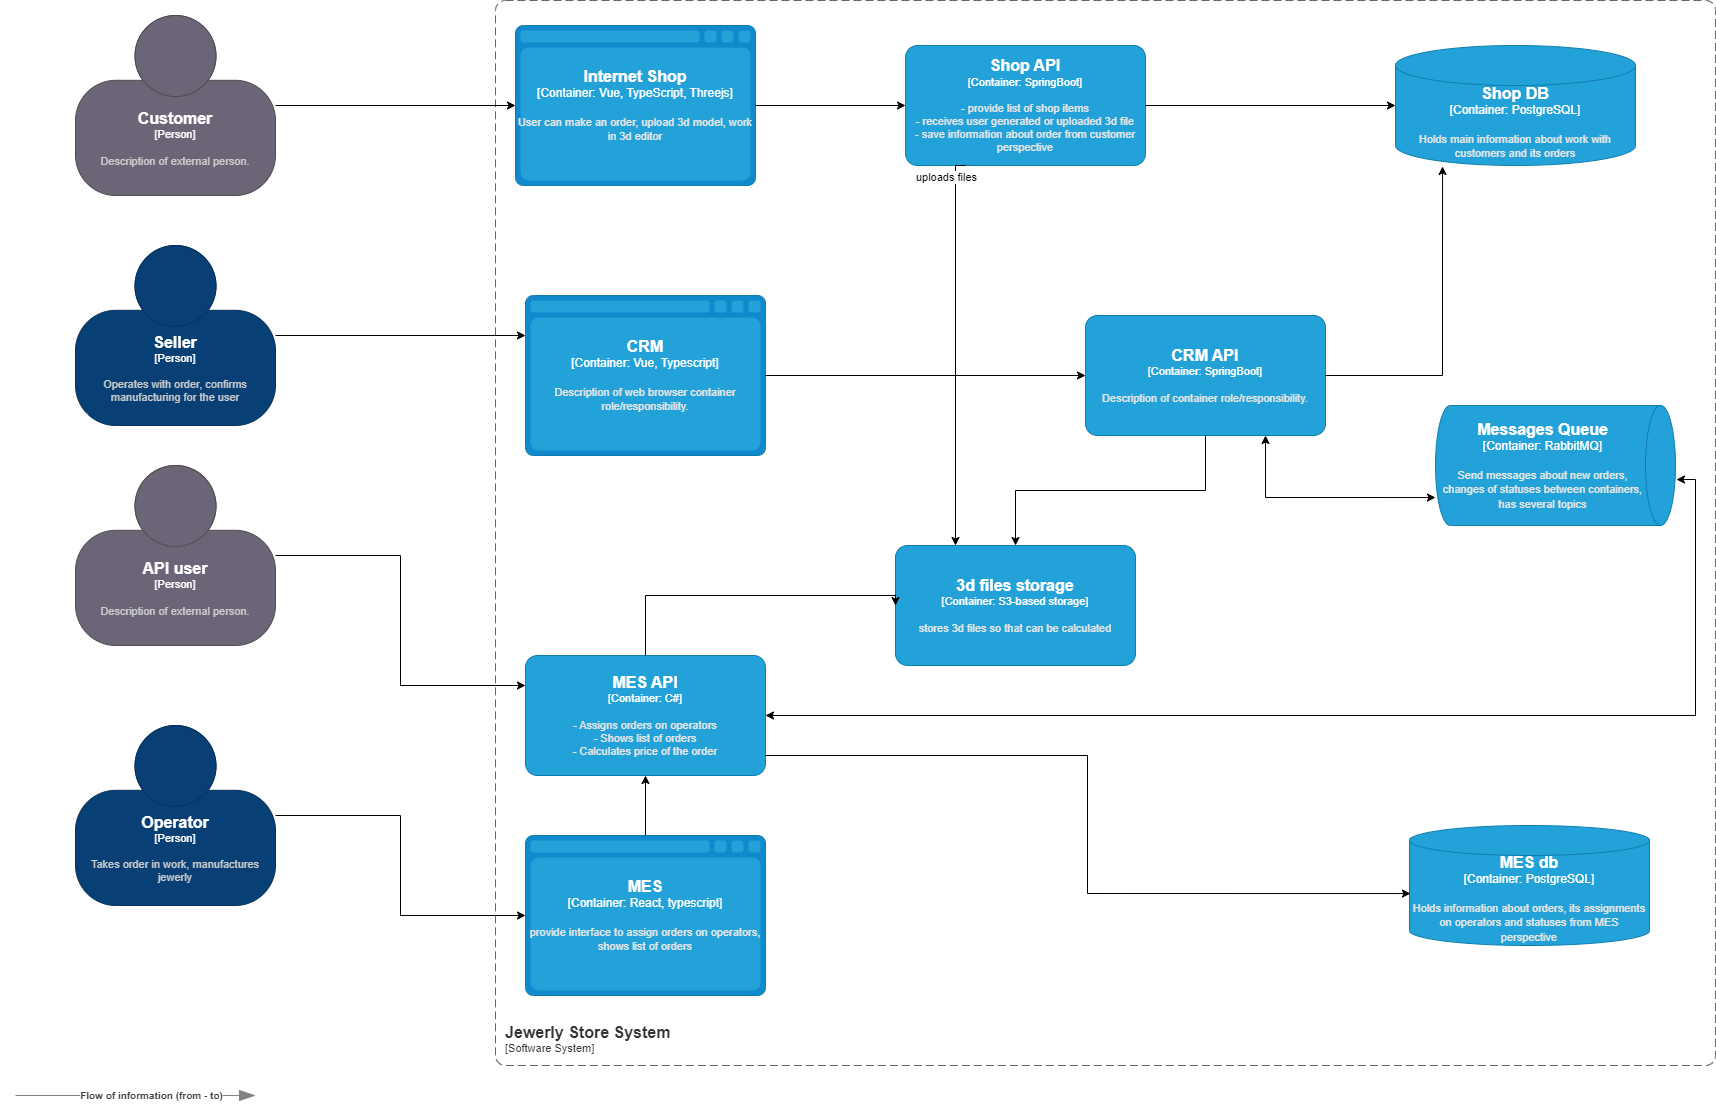

The diagram above was exported from draw.io. Its source (the exported page's mxGraphModel, read from the mxfile embedded in the PNG):
<mxGraphModel dx="780" dy="504" grid="1" gridSize="10" guides="1" tooltips="1" connect="1" arrows="1" fold="1" page="1" pageScale="1" pageWidth="827" pageHeight="1169" math="0" shadow="0">
  <root>
    <mxCell id="0" />
    <mxCell id="1" parent="0" />
    <object placeholders="1" c4Name="MES API" c4Type="Container" c4Technology="C#" c4Description="- Assigns orders on operators&#10;- Shows list of orders&#10;- Calculates price of the order" label="&lt;font style=&quot;font-size: 16px&quot;&gt;&lt;b&gt;%c4Name%&lt;/b&gt;&lt;/font&gt;&lt;div&gt;[%c4Type%: %c4Technology%]&lt;/div&gt;&lt;br&gt;&lt;div&gt;&lt;font style=&quot;font-size: 11px&quot;&gt;&lt;font color=&quot;#E6E6E6&quot;&gt;%c4Description%&lt;/font&gt;&lt;/div&gt;" id="6bDfexBDMjg7O7AECw8N-1">
      <mxCell style="rounded=1;whiteSpace=wrap;html=1;fontSize=11;labelBackgroundColor=none;fillColor=#23A2D9;fontColor=#ffffff;align=center;arcSize=10;strokeColor=#0E7DAD;metaEdit=1;resizable=0;points=[[0.25,0,0],[0.5,0,0],[0.75,0,0],[1,0.25,0],[1,0.5,0],[1,0.75,0],[0.75,1,0],[0.5,1,0],[0.25,1,0],[0,0.75,0],[0,0.5,0],[0,0.25,0]];" parent="1" vertex="1">
        <mxGeometry x="530" y="890" width="240" height="120" as="geometry" />
      </mxCell>
    </object>
    <object placeholders="1" c4Name="Messages Queue" c4Type="Container" c4Technology="RabbitMQ" c4Description="Send messages about new orders, changes of statuses between containers, has several topics" label="&lt;font style=&quot;font-size: 16px&quot;&gt;&lt;b&gt;%c4Name%&lt;/b&gt;&lt;/font&gt;&lt;div&gt;[%c4Type%:&amp;nbsp;%c4Technology%]&lt;/div&gt;&lt;br&gt;&lt;div&gt;&lt;font style=&quot;font-size: 11px&quot;&gt;&lt;font color=&quot;#E6E6E6&quot;&gt;%c4Description%&lt;/font&gt;&lt;/div&gt;" id="6bDfexBDMjg7O7AECw8N-2">
      <mxCell style="shape=cylinder3;size=15;direction=south;whiteSpace=wrap;html=1;boundedLbl=1;rounded=0;labelBackgroundColor=none;fillColor=#23A2D9;fontSize=12;fontColor=#ffffff;align=center;strokeColor=#0E7DAD;metaEdit=1;points=[[0.5,0,0],[1,0.25,0],[1,0.5,0],[1,0.75,0],[0.5,1,0],[0,0.75,0],[0,0.5,0],[0,0.25,0]];resizable=0;" parent="1" vertex="1">
        <mxGeometry x="1440" y="640" width="240" height="120" as="geometry" />
      </mxCell>
    </object>
    <object placeholders="1" c4Name="Internet Shop" c4Type="Container" c4Technology="Vue, TypeScript, Threejs" c4Description="User can make an order, upload 3d model, work in 3d editor" label="&lt;font style=&quot;font-size: 16px&quot;&gt;&lt;b&gt;%c4Name%&lt;/b&gt;&lt;/font&gt;&lt;div&gt;[%c4Type%:&amp;nbsp;%c4Technology%]&lt;/div&gt;&lt;br&gt;&lt;div&gt;&lt;font style=&quot;font-size: 11px&quot;&gt;&lt;font color=&quot;#E6E6E6&quot;&gt;%c4Description%&lt;/font&gt;&lt;/div&gt;" id="6bDfexBDMjg7O7AECw8N-3">
      <mxCell style="shape=mxgraph.c4.webBrowserContainer2;whiteSpace=wrap;html=1;boundedLbl=1;rounded=0;labelBackgroundColor=none;strokeColor=#118ACD;fillColor=#23A2D9;strokeColor=#118ACD;strokeColor2=#0E7DAD;fontSize=12;fontColor=#ffffff;align=center;metaEdit=1;points=[[0.5,0,0],[1,0.25,0],[1,0.5,0],[1,0.75,0],[0.5,1,0],[0,0.75,0],[0,0.5,0],[0,0.25,0]];resizable=0;" parent="1" vertex="1">
        <mxGeometry x="520" y="260" width="240" height="160" as="geometry" />
      </mxCell>
    </object>
    <object placeholders="1" c4Name="MES" c4Type="Container" c4Technology="React, typescript" c4Description="provide interface to assign orders on operators, shows list of orders" label="&lt;font style=&quot;font-size: 16px&quot;&gt;&lt;b&gt;%c4Name%&lt;/b&gt;&lt;/font&gt;&lt;div&gt;[%c4Type%:&amp;nbsp;%c4Technology%]&lt;/div&gt;&lt;br&gt;&lt;div&gt;&lt;font style=&quot;font-size: 11px&quot;&gt;&lt;font color=&quot;#E6E6E6&quot;&gt;%c4Description%&lt;/font&gt;&lt;/div&gt;" id="6bDfexBDMjg7O7AECw8N-4">
      <mxCell style="shape=mxgraph.c4.webBrowserContainer2;whiteSpace=wrap;html=1;boundedLbl=1;rounded=0;labelBackgroundColor=none;strokeColor=#118ACD;fillColor=#23A2D9;strokeColor=#118ACD;strokeColor2=#0E7DAD;fontSize=12;fontColor=#ffffff;align=center;metaEdit=1;points=[[0.5,0,0],[1,0.25,0],[1,0.5,0],[1,0.75,0],[0.5,1,0],[0,0.75,0],[0,0.5,0],[0,0.25,0]];resizable=0;" parent="1" vertex="1">
        <mxGeometry x="530" y="1070" width="240" height="160" as="geometry" />
      </mxCell>
    </object>
    <mxCell id="6bDfexBDMjg7O7AECw8N-20" style="edgeStyle=orthogonalEdgeStyle;rounded=0;orthogonalLoop=1;jettySize=auto;html=1;" parent="1" source="6bDfexBDMjg7O7AECw8N-5" target="6bDfexBDMjg7O7AECw8N-4" edge="1">
      <mxGeometry relative="1" as="geometry" />
    </mxCell>
    <object placeholders="1" c4Name="Operator" c4Type="Person" c4Description="Takes order in work, manufactures jewerly " label="&lt;font style=&quot;font-size: 16px&quot;&gt;&lt;b&gt;%c4Name%&lt;/b&gt;&lt;/font&gt;&lt;div&gt;[%c4Type%]&lt;/div&gt;&lt;br&gt;&lt;div&gt;&lt;font style=&quot;font-size: 11px&quot;&gt;&lt;font color=&quot;#cccccc&quot;&gt;%c4Description%&lt;/font&gt;&lt;/div&gt;" id="6bDfexBDMjg7O7AECw8N-5">
      <mxCell style="html=1;fontSize=11;dashed=0;whiteSpace=wrap;fillColor=#083F75;strokeColor=#06315C;fontColor=#ffffff;shape=mxgraph.c4.person2;align=center;metaEdit=1;points=[[0.5,0,0],[1,0.5,0],[1,0.75,0],[0.75,1,0],[0.5,1,0],[0.25,1,0],[0,0.75,0],[0,0.5,0]];resizable=0;" parent="1" vertex="1">
        <mxGeometry x="80" y="960" width="200" height="180" as="geometry" />
      </mxCell>
    </object>
    <object placeholders="1" c4Name="Customer" c4Type="Person" c4Description="Description of external person." label="&lt;font style=&quot;font-size: 16px&quot;&gt;&lt;b&gt;%c4Name%&lt;/b&gt;&lt;/font&gt;&lt;div&gt;[%c4Type%]&lt;/div&gt;&lt;br&gt;&lt;div&gt;&lt;font style=&quot;font-size: 11px&quot;&gt;&lt;font color=&quot;#cccccc&quot;&gt;%c4Description%&lt;/font&gt;&lt;/div&gt;" id="6bDfexBDMjg7O7AECw8N-6">
      <mxCell style="html=1;fontSize=11;dashed=0;whiteSpace=wrap;fillColor=#6C6477;strokeColor=#4D4D4D;fontColor=#ffffff;shape=mxgraph.c4.person2;align=center;metaEdit=1;points=[[0.5,0,0],[1,0.5,0],[1,0.75,0],[0.75,1,0],[0.5,1,0],[0.25,1,0],[0,0.75,0],[0,0.5,0]];resizable=0;" parent="1" vertex="1">
        <mxGeometry x="80" y="250" width="200" height="180" as="geometry" />
      </mxCell>
    </object>
    <object placeholders="1" c4Name="API user" c4Type="Person" c4Description="Description of external person." label="&lt;font style=&quot;font-size: 16px&quot;&gt;&lt;b&gt;%c4Name%&lt;/b&gt;&lt;/font&gt;&lt;div&gt;[%c4Type%]&lt;/div&gt;&lt;br&gt;&lt;div&gt;&lt;font style=&quot;font-size: 11px&quot;&gt;&lt;font color=&quot;#cccccc&quot;&gt;%c4Description%&lt;/font&gt;&lt;/div&gt;" id="6bDfexBDMjg7O7AECw8N-7">
      <mxCell style="html=1;fontSize=11;dashed=0;whiteSpace=wrap;fillColor=#6C6477;strokeColor=#4D4D4D;fontColor=#ffffff;shape=mxgraph.c4.person2;align=center;metaEdit=1;points=[[0.5,0,0],[1,0.5,0],[1,0.75,0],[0.75,1,0],[0.5,1,0],[0.25,1,0],[0,0.75,0],[0,0.5,0]];resizable=0;" parent="1" vertex="1">
        <mxGeometry x="80" y="700" width="200" height="180" as="geometry" />
      </mxCell>
    </object>
    <object placeholders="1" c4Name="Shop API" c4Type="Container" c4Technology="SpringBoot" c4Description="- provide list of shop items&#10;- receives user generated or uploaded 3d file&#10;- save information about order from customer perspective&#10;" label="&lt;font style=&quot;font-size: 16px&quot;&gt;&lt;b&gt;%c4Name%&lt;/b&gt;&lt;/font&gt;&lt;div&gt;[%c4Type%: %c4Technology%]&lt;/div&gt;&lt;br&gt;&lt;div&gt;&lt;font style=&quot;font-size: 11px&quot;&gt;&lt;font color=&quot;#E6E6E6&quot;&gt;%c4Description%&lt;/font&gt;&lt;/div&gt;" id="6bDfexBDMjg7O7AECw8N-8">
      <mxCell style="rounded=1;whiteSpace=wrap;html=1;fontSize=11;labelBackgroundColor=none;fillColor=#23A2D9;fontColor=#ffffff;align=center;arcSize=10;strokeColor=#0E7DAD;metaEdit=1;resizable=0;points=[[0.25,0,0],[0.5,0,0],[0.75,0,0],[1,0.25,0],[1,0.5,0],[1,0.75,0],[0.75,1,0],[0.5,1,0],[0.25,1,0],[0,0.75,0],[0,0.5,0],[0,0.25,0]];" parent="1" vertex="1">
        <mxGeometry x="910" y="280" width="240" height="120" as="geometry" />
      </mxCell>
    </object>
    <object placeholders="1" c4Name="CRM" c4Type="Container" c4Technology="Vue, Typescript" c4Description="Description of web browser container role/responsibility." label="&lt;font style=&quot;font-size: 16px&quot;&gt;&lt;b&gt;%c4Name%&lt;/b&gt;&lt;/font&gt;&lt;div&gt;[%c4Type%:&amp;nbsp;%c4Technology%]&lt;/div&gt;&lt;br&gt;&lt;div&gt;&lt;font style=&quot;font-size: 11px&quot;&gt;&lt;font color=&quot;#E6E6E6&quot;&gt;%c4Description%&lt;/font&gt;&lt;/div&gt;" id="6bDfexBDMjg7O7AECw8N-9">
      <mxCell style="shape=mxgraph.c4.webBrowserContainer2;whiteSpace=wrap;html=1;boundedLbl=1;rounded=0;labelBackgroundColor=none;strokeColor=#118ACD;fillColor=#23A2D9;strokeColor=#118ACD;strokeColor2=#0E7DAD;fontSize=12;fontColor=#ffffff;align=center;metaEdit=1;points=[[0.5,0,0],[1,0.25,0],[1,0.5,0],[1,0.75,0],[0.5,1,0],[0,0.75,0],[0,0.5,0],[0,0.25,0]];resizable=0;" parent="1" vertex="1">
        <mxGeometry x="530" y="530" width="240" height="160" as="geometry" />
      </mxCell>
    </object>
    <object placeholders="1" c4Name="CRM API" c4Type="Container" c4Technology="SpringBoot" c4Description="Description of container role/responsibility." label="&lt;font style=&quot;font-size: 16px&quot;&gt;&lt;b&gt;%c4Name%&lt;/b&gt;&lt;/font&gt;&lt;div&gt;[%c4Type%: %c4Technology%]&lt;/div&gt;&lt;br&gt;&lt;div&gt;&lt;font style=&quot;font-size: 11px&quot;&gt;&lt;font color=&quot;#E6E6E6&quot;&gt;%c4Description%&lt;/font&gt;&lt;/div&gt;" id="6bDfexBDMjg7O7AECw8N-10">
      <mxCell style="rounded=1;whiteSpace=wrap;html=1;fontSize=11;labelBackgroundColor=none;fillColor=#23A2D9;fontColor=#ffffff;align=center;arcSize=10;strokeColor=#0E7DAD;metaEdit=1;resizable=0;points=[[0.25,0,0],[0.5,0,0],[0.75,0,0],[1,0.25,0],[1,0.5,0],[1,0.75,0],[0.75,1,0],[0.5,1,0],[0.25,1,0],[0,0.75,0],[0,0.5,0],[0,0.25,0]];" parent="1" vertex="1">
        <mxGeometry x="1090" y="550" width="240" height="120" as="geometry" />
      </mxCell>
    </object>
    <object placeholders="1" c4Name="Shop DB" c4Type="Container" c4Technology="PostgreSQL" c4Description="Holds main information about work with customers and its orders&#10;" label="&lt;font style=&quot;font-size: 16px&quot;&gt;&lt;b&gt;%c4Name%&lt;/b&gt;&lt;/font&gt;&lt;div&gt;[%c4Type%:&amp;nbsp;%c4Technology%]&lt;/div&gt;&lt;br&gt;&lt;div&gt;&lt;font style=&quot;font-size: 11px&quot;&gt;&lt;font color=&quot;#E6E6E6&quot;&gt;%c4Description%&lt;/font&gt;&lt;/div&gt;" id="6bDfexBDMjg7O7AECw8N-11">
      <mxCell style="shape=cylinder3;size=20;whiteSpace=wrap;html=1;boundedLbl=1;rounded=0;labelBackgroundColor=none;fillColor=#23A2D9;fontSize=12;fontColor=#ffffff;align=center;strokeColor=#0E7DAD;metaEdit=1;points=[[0.5,0,0],[1,0.25,0],[1,0.5,0],[1,0.75,0],[0.5,1,0],[0,0.75,0],[0,0.5,0],[0,0.25,0]];resizable=0;" parent="1" vertex="1">
        <mxGeometry x="1400" y="280" width="240" height="120" as="geometry" />
      </mxCell>
    </object>
    <mxCell id="6bDfexBDMjg7O7AECw8N-12" style="edgeStyle=orthogonalEdgeStyle;rounded=0;orthogonalLoop=1;jettySize=auto;html=1;entryX=0.196;entryY=1.008;entryDx=0;entryDy=0;entryPerimeter=0;" parent="1" source="6bDfexBDMjg7O7AECw8N-10" target="6bDfexBDMjg7O7AECw8N-11" edge="1">
      <mxGeometry relative="1" as="geometry" />
    </mxCell>
    <mxCell id="6bDfexBDMjg7O7AECw8N-13" style="edgeStyle=orthogonalEdgeStyle;rounded=0;orthogonalLoop=1;jettySize=auto;html=1;entryX=0;entryY=0.5;entryDx=0;entryDy=0;entryPerimeter=0;" parent="1" source="6bDfexBDMjg7O7AECw8N-8" target="6bDfexBDMjg7O7AECw8N-11" edge="1">
      <mxGeometry relative="1" as="geometry" />
    </mxCell>
    <mxCell id="6bDfexBDMjg7O7AECw8N-14" style="edgeStyle=orthogonalEdgeStyle;rounded=0;orthogonalLoop=1;jettySize=auto;html=1;entryX=0;entryY=0.5;entryDx=0;entryDy=0;entryPerimeter=0;" parent="1" source="6bDfexBDMjg7O7AECw8N-3" target="6bDfexBDMjg7O7AECw8N-8" edge="1">
      <mxGeometry relative="1" as="geometry" />
    </mxCell>
    <mxCell id="6bDfexBDMjg7O7AECw8N-16" style="edgeStyle=orthogonalEdgeStyle;rounded=0;orthogonalLoop=1;jettySize=auto;html=1;entryX=0.767;entryY=1;entryDx=0;entryDy=0;entryPerimeter=0;exitX=0.75;exitY=1;exitDx=0;exitDy=0;exitPerimeter=0;startArrow=classic;startFill=1;" parent="1" source="6bDfexBDMjg7O7AECw8N-10" target="6bDfexBDMjg7O7AECw8N-2" edge="1">
      <mxGeometry relative="1" as="geometry" />
    </mxCell>
    <mxCell id="6bDfexBDMjg7O7AECw8N-17" style="edgeStyle=orthogonalEdgeStyle;rounded=0;orthogonalLoop=1;jettySize=auto;html=1;entryX=0.617;entryY=-0.004;entryDx=0;entryDy=0;entryPerimeter=0;startArrow=classic;startFill=1;" parent="1" source="6bDfexBDMjg7O7AECw8N-1" target="6bDfexBDMjg7O7AECw8N-2" edge="1">
      <mxGeometry relative="1" as="geometry" />
    </mxCell>
    <mxCell id="6bDfexBDMjg7O7AECw8N-18" style="edgeStyle=orthogonalEdgeStyle;rounded=0;orthogonalLoop=1;jettySize=auto;html=1;entryX=0.5;entryY=1;entryDx=0;entryDy=0;entryPerimeter=0;" parent="1" source="6bDfexBDMjg7O7AECw8N-4" target="6bDfexBDMjg7O7AECw8N-1" edge="1">
      <mxGeometry relative="1" as="geometry" />
    </mxCell>
    <object placeholders="1" c4Name="Jewerly Store System" c4Type="SystemScopeBoundary" c4Application="Software System" label="&lt;font style=&quot;font-size: 16px&quot;&gt;&lt;b&gt;&lt;div style=&quot;text-align: left&quot;&gt;%c4Name%&lt;/div&gt;&lt;/b&gt;&lt;/font&gt;&lt;div style=&quot;text-align: left&quot;&gt;[%c4Application%]&lt;/div&gt;" id="6bDfexBDMjg7O7AECw8N-19">
      <mxCell style="rounded=1;fontSize=11;whiteSpace=wrap;html=1;dashed=1;arcSize=20;fillColor=none;strokeColor=#666666;fontColor=#333333;labelBackgroundColor=none;align=left;verticalAlign=bottom;labelBorderColor=none;spacingTop=0;spacing=10;dashPattern=8 4;metaEdit=1;rotatable=0;perimeter=rectanglePerimeter;noLabel=0;labelPadding=0;allowArrows=0;connectable=0;expand=0;recursiveResize=0;editable=1;pointerEvents=0;absoluteArcSize=1;points=[[0.25,0,0],[0.5,0,0],[0.75,0,0],[1,0.25,0],[1,0.5,0],[1,0.75,0],[0.75,1,0],[0.5,1,0],[0.25,1,0],[0,0.75,0],[0,0.5,0],[0,0.25,0]];" parent="1" vertex="1">
        <mxGeometry x="500" y="235" width="1220" height="1065" as="geometry" />
      </mxCell>
    </object>
    <mxCell id="6bDfexBDMjg7O7AECw8N-21" style="edgeStyle=orthogonalEdgeStyle;rounded=0;orthogonalLoop=1;jettySize=auto;html=1;entryX=0;entryY=0.25;entryDx=0;entryDy=0;entryPerimeter=0;" parent="1" source="6bDfexBDMjg7O7AECw8N-7" target="6bDfexBDMjg7O7AECw8N-1" edge="1">
      <mxGeometry relative="1" as="geometry" />
    </mxCell>
    <mxCell id="6bDfexBDMjg7O7AECw8N-22" style="edgeStyle=orthogonalEdgeStyle;rounded=0;orthogonalLoop=1;jettySize=auto;html=1;entryX=0;entryY=0.5;entryDx=0;entryDy=0;entryPerimeter=0;" parent="1" source="6bDfexBDMjg7O7AECw8N-9" target="6bDfexBDMjg7O7AECw8N-10" edge="1">
      <mxGeometry relative="1" as="geometry" />
    </mxCell>
    <mxCell id="6bDfexBDMjg7O7AECw8N-23" style="edgeStyle=orthogonalEdgeStyle;rounded=0;orthogonalLoop=1;jettySize=auto;html=1;entryX=0;entryY=0.5;entryDx=0;entryDy=0;entryPerimeter=0;" parent="1" source="6bDfexBDMjg7O7AECw8N-6" target="6bDfexBDMjg7O7AECw8N-3" edge="1">
      <mxGeometry relative="1" as="geometry" />
    </mxCell>
    <mxCell id="6bDfexBDMjg7O7AECw8N-29" value="" style="edgeStyle=orthogonalEdgeStyle;rounded=0;orthogonalLoop=1;jettySize=auto;html=1;startArrow=classic;startFill=1;endArrow=none;endFill=0;" parent="1" source="6bDfexBDMjg7O7AECw8N-25" target="6bDfexBDMjg7O7AECw8N-10" edge="1">
      <mxGeometry relative="1" as="geometry" />
    </mxCell>
    <object placeholders="1" c4Name="3d files storage" c4Type="Container" c4Technology="S3-based storage" c4Description="stores 3d files so that can be calculated" label="&lt;font style=&quot;font-size: 16px&quot;&gt;&lt;b&gt;%c4Name%&lt;/b&gt;&lt;/font&gt;&lt;div&gt;[%c4Type%: %c4Technology%]&lt;/div&gt;&lt;br&gt;&lt;div&gt;&lt;font style=&quot;font-size: 11px&quot;&gt;&lt;font color=&quot;#E6E6E6&quot;&gt;%c4Description%&lt;/font&gt;&lt;/div&gt;" id="6bDfexBDMjg7O7AECw8N-25">
      <mxCell style="rounded=1;whiteSpace=wrap;html=1;fontSize=11;labelBackgroundColor=none;fillColor=#23A2D9;fontColor=#ffffff;align=center;arcSize=10;strokeColor=#0E7DAD;metaEdit=1;resizable=0;points=[[0.25,0,0],[0.5,0,0],[0.75,0,0],[1,0.25,0],[1,0.5,0],[1,0.75,0],[0.75,1,0],[0.5,1,0],[0.25,1,0],[0,0.75,0],[0,0.5,0],[0,0.25,0]];" parent="1" vertex="1">
        <mxGeometry x="900" y="780" width="240" height="120" as="geometry" />
      </mxCell>
    </object>
    <mxCell id="6bDfexBDMjg7O7AECw8N-26" style="edgeStyle=orthogonalEdgeStyle;rounded=0;orthogonalLoop=1;jettySize=auto;html=1;entryX=0;entryY=0.5;entryDx=0;entryDy=0;entryPerimeter=0;" parent="1" source="6bDfexBDMjg7O7AECw8N-1" target="6bDfexBDMjg7O7AECw8N-25" edge="1">
      <mxGeometry relative="1" as="geometry">
        <Array as="points">
          <mxPoint x="650" y="830" />
        </Array>
      </mxGeometry>
    </mxCell>
    <mxCell id="6bDfexBDMjg7O7AECw8N-27" style="edgeStyle=orthogonalEdgeStyle;rounded=0;orthogonalLoop=1;jettySize=auto;html=1;entryX=0.25;entryY=0;entryDx=0;entryDy=0;entryPerimeter=0;exitX=0.25;exitY=1;exitDx=0;exitDy=0;exitPerimeter=0;" parent="1" source="6bDfexBDMjg7O7AECw8N-8" target="6bDfexBDMjg7O7AECw8N-25" edge="1">
      <mxGeometry relative="1" as="geometry">
        <mxPoint x="970" y="430" as="sourcePoint" />
        <mxPoint x="1170.08" y="790.96" as="targetPoint" />
        <Array as="points">
          <mxPoint x="960" y="400" />
        </Array>
      </mxGeometry>
    </mxCell>
    <mxCell id="6bDfexBDMjg7O7AECw8N-28" value="uploads files" style="edgeLabel;html=1;align=center;verticalAlign=middle;resizable=0;points=[];" parent="6bDfexBDMjg7O7AECw8N-27" vertex="1" connectable="0">
      <mxGeometry x="-0.3713" y="-2" relative="1" as="geometry">
        <mxPoint x="-8" y="-102" as="offset" />
      </mxGeometry>
    </mxCell>
    <object placeholders="1" c4Name="Seller" c4Type="Person" c4Description="Operates with order, confirms manufacturing for the user" label="&lt;font style=&quot;font-size: 16px&quot;&gt;&lt;b&gt;%c4Name%&lt;/b&gt;&lt;/font&gt;&lt;div&gt;[%c4Type%]&lt;/div&gt;&lt;br&gt;&lt;div&gt;&lt;font style=&quot;font-size: 11px&quot;&gt;&lt;font color=&quot;#cccccc&quot;&gt;%c4Description%&lt;/font&gt;&lt;/div&gt;" id="6bDfexBDMjg7O7AECw8N-30">
      <mxCell style="html=1;fontSize=11;dashed=0;whiteSpace=wrap;fillColor=#083F75;strokeColor=#06315C;fontColor=#ffffff;shape=mxgraph.c4.person2;align=center;metaEdit=1;points=[[0.5,0,0],[1,0.5,0],[1,0.75,0],[0.75,1,0],[0.5,1,0],[0.25,1,0],[0,0.75,0],[0,0.5,0]];resizable=0;" parent="1" vertex="1">
        <mxGeometry x="80" y="480" width="200" height="180" as="geometry" />
      </mxCell>
    </object>
    <mxCell id="6bDfexBDMjg7O7AECw8N-31" style="edgeStyle=orthogonalEdgeStyle;rounded=0;orthogonalLoop=1;jettySize=auto;html=1;entryX=0;entryY=0.25;entryDx=0;entryDy=0;entryPerimeter=0;" parent="1" source="6bDfexBDMjg7O7AECw8N-30" target="6bDfexBDMjg7O7AECw8N-9" edge="1">
      <mxGeometry relative="1" as="geometry" />
    </mxCell>
    <object placeholders="1" c4Name="MES db" c4Type="Container" c4Technology="PostgreSQL" c4Description="Holds information about orders, its assignments on operators and statuses from MES perspective" label="&lt;font style=&quot;font-size: 16px&quot;&gt;&lt;b&gt;%c4Name%&lt;/b&gt;&lt;/font&gt;&lt;div&gt;[%c4Type%:&amp;nbsp;%c4Technology%]&lt;/div&gt;&lt;br&gt;&lt;div&gt;&lt;font style=&quot;font-size: 11px&quot;&gt;&lt;font color=&quot;#E6E6E6&quot;&gt;%c4Description%&lt;/font&gt;&lt;/div&gt;" id="6bDfexBDMjg7O7AECw8N-32">
      <mxCell style="shape=cylinder3;size=15;whiteSpace=wrap;html=1;boundedLbl=1;rounded=0;labelBackgroundColor=none;fillColor=#23A2D9;fontSize=12;fontColor=#ffffff;align=center;strokeColor=#0E7DAD;metaEdit=1;points=[[0.5,0,0],[1,0.25,0],[1,0.5,0],[1,0.75,0],[0.5,1,0],[0,0.75,0],[0,0.5,0],[0,0.25,0]];resizable=0;" parent="1" vertex="1">
        <mxGeometry x="1414" y="1060" width="240" height="120" as="geometry" />
      </mxCell>
    </object>
    <mxCell id="6bDfexBDMjg7O7AECw8N-33" style="edgeStyle=orthogonalEdgeStyle;rounded=0;orthogonalLoop=1;jettySize=auto;html=1;entryX=0.004;entryY=0.567;entryDx=0;entryDy=0;entryPerimeter=0;" parent="1" source="6bDfexBDMjg7O7AECw8N-1" target="6bDfexBDMjg7O7AECw8N-32" edge="1">
      <mxGeometry relative="1" as="geometry">
        <mxPoint x="1380" y="1130" as="targetPoint" />
        <Array as="points">
          <mxPoint x="1092" y="990" />
          <mxPoint x="1092" y="1128" />
        </Array>
      </mxGeometry>
    </mxCell>
    <object placeholders="1" c4Type="Relationship" c4Description="Flow of information (from - to) " label="&lt;div style=&quot;text-align: left&quot;&gt;&lt;div style=&quot;text-align: center&quot;&gt;&lt;b&gt;%c4Description%&lt;/b&gt;&lt;/div&gt;" id="6bDfexBDMjg7O7AECw8N-34">
      <mxCell style="endArrow=blockThin;html=1;fontSize=10;fontColor=#404040;strokeWidth=1;endFill=1;strokeColor=#828282;elbow=vertical;metaEdit=1;endSize=14;startSize=14;jumpStyle=arc;jumpSize=16;rounded=0;edgeStyle=orthogonalEdgeStyle;" parent="1" edge="1">
        <mxGeometry x="0.1333" width="240" relative="1" as="geometry">
          <mxPoint x="20" y="1330" as="sourcePoint" />
          <mxPoint x="260" y="1330" as="targetPoint" />
          <mxPoint as="offset" />
        </mxGeometry>
      </mxCell>
    </object>
  </root>
</mxGraphModel>